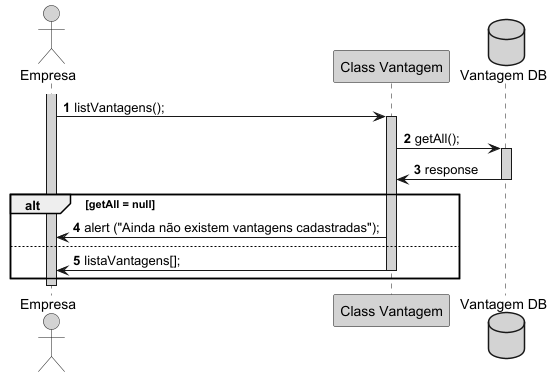

The diagram above was rendered by PlantUML. Its source (embedded in the PNG):
@startuml

actor Empresa as empresa #lightgrey
participant "Class Vantagem" as vantagemCL #lightgrey
database "Vantagem DB" as vantagemDB #lightgrey

' Listar as vantagens
autonumber
activate empresa  #lightgrey
empresa -> vantagemCL : listVantagens();
activate vantagemCL  #lightgrey

vantagemCL -> vantagemDB : getAll();
activate vantagemDB  #lightgrey
vantagemDB -> vantagemCL : response
deactivate vantagemDB

alt getAll = null
   vantagemCL -> empresa :alert ("Ainda não existem vantagens cadastradas");
else
    vantagemCL -> empresa : listaVantagens[];
    deactivate vantagemCL
end
deactivate empresa

@enduml